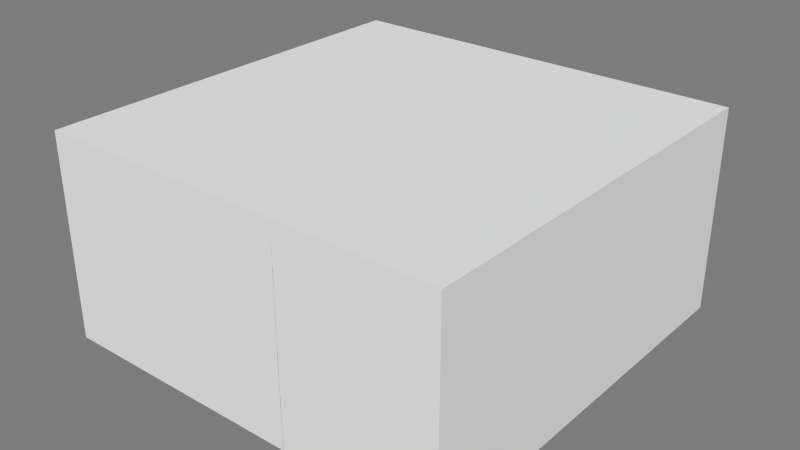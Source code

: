 # Source: Char1DeathRoute.blend  (saved by Blender 2.71.0; exported with 4.5.12 LTS)
import bpy
from mathutils import Matrix  # noqa: F401  (used for matrix-valued properties, if any)

bpy.ops.wm.read_factory_settings(use_empty=True)
scene = bpy.context.scene
scene.name = 'Scene'

# ---- collections
col_collection_10 = bpy.data.collections.new('Collection 10'); scene.collection.children.link(col_collection_10)

# ---- materials (node trees are filled in below, after node groups)
mat_room = bpy.data.materials.new('Room')
mat_room.alpha_threshold = 0.0
mat_room.use_transparent_shadow = False
mat_room.diffuse_color = (0.7874, 0.7874, 0.7874, 1.0)
mat_room.roughness = 0.5
mat_room.specular_intensity = 0.0
mat_room.line_color = (0.0, 0.0, 0.0, 1.0)
mat_table_001 = bpy.data.materials.new('Table.001')
mat_table_001.alpha_threshold = 0.0
mat_table_001.use_transparent_shadow = False
mat_table_001.diffuse_color = (0.5149, 0.3419, 0.1221, 1.0)
mat_table_001.roughness = 0.5
mat_table_001.specular_intensity = 0.0
mat_table_001.line_color = (0.0, 0.0, 0.0, 1.0)
mat_room_003 = bpy.data.materials.new('Room.003')
mat_room_003.alpha_threshold = 0.0
mat_room_003.use_transparent_shadow = False
mat_room_003.diffuse_color = (0.0, 0.7874, 0.2602, 1.0)
mat_room_003.roughness = 0.5
mat_room_003.specular_intensity = 0.0
mat_room_003.line_color = (0.0, 0.0, 0.0, 1.0)

# ---- material node trees

# ---- world
world_world = bpy.data.worlds.new('World'); scene.world = world_world
world_world.color = (0.2016, 0.2016, 0.2016)
world_world.use_sun_shadow = False
world_world.sun_shadow_jitter_overblur = 0.0
world_world.cycles.sampling_method = 'MANUAL'
world_world.cycles.sample_map_resolution = 256

# ---- meshes
me_meetingroom = bpy.data.meshes.new('MeetingRoom')
me_meetingroom.from_pydata([(-1.0, -1.0, 0.0), (1.0, -1.0, 0.0), (-1.0, 1.0, 0.0), (1.0, 1.0, 0.0), (-1.0, -1.0, 1.0), (1.0, -1.0, 1.0), (-1.0, 1.0, 1.0), (1.0, 1.0, 1.0)], [], [(4, 6, 7, 5), (3, 7, 6, 2), (0, 4, 5, 1), (2, 6, 4, 0), (2, 0, 1, 3), (7, 3, 1, 5)])
me_meetingroom.materials.append(mat_room)
me_meetingroom.use_remesh_preserve_volume = False
me_meetingroom.use_remesh_preserve_attributes = False
me_meetingroom.use_mirror_vertex_groups = False
me_meetingroom.update()
me_mrtable = bpy.data.meshes.new('MRTable')
me_mrtable.from_pydata([(-0.9319, 0.5916, 0.0), (0.7348, 0.925, 0.0), (0.4014, -0.7417, 0.0), (0.4014, 0.5916, 0.0), (-0.9319, -0.7417, 0.0), (0.7348, -1.075, 0.0), (-1.265, -1.075, 0.0), (0.4014, -1.075, 0.0), (-1.265, 0.925, 0.0), (-0.9319, -1.075, 0.0), (0.4014, 0.925, 0.0), (-0.9319, 0.925, 0.0), (0.7348, -0.7417, 0.0), (0.7348, 0.5916, 0.0), (-1.265, 0.5916, 0.0), (-1.265, -0.7417, 0.0), (-1.265, -0.7417, -1.773), (-1.265, -1.075, -0.1001), (-1.265, 0.5916, -1.773), (0.7348, 0.5916, -1.773), (0.7348, -0.7417, -1.773), (-1.265, 0.925, -0.1001), (0.4014, -0.7417, -1.773), (0.4014, 0.925, -0.1001), (-0.9319, 0.925, -1.773), (-0.9319, -1.075, -1.773), (0.4014, 0.5916, -0.1001), (0.7348, 0.925, -1.773), (-0.9319, 0.5916, -1.773), (0.4014, -1.075, -1.773), (0.7348, -1.075, -1.773), (-0.9319, -0.7417, -0.1001), (0.7348, -1.075, -0.1001), (-0.9319, -0.7417, -1.773), (0.4014, -1.075, -0.1001), (-0.9319, 0.5916, -0.1001), (0.7348, 0.925, -0.1001), (0.4014, 0.5916, -1.773), (-0.9319, -1.075, -0.1001), (0.4014, 0.925, -1.773), (-0.9319, 0.925, -0.1001), (0.4014, -0.7417, -0.1001), (-1.265, 0.925, -1.773), (0.7348, -0.7417, -0.1001), (0.7348, 0.5916, -0.1001), (-1.265, 0.5916, -0.1001), (-1.265, -0.7417, -0.1001), (-1.265, -1.075, -1.773)], [], [(4, 2, 3, 0), (36, 27, 39, 23), (32, 30, 20, 43), (43, 20, 22, 41), (40, 24, 42, 21), (35, 28, 24, 40), (45, 18, 28, 35), (34, 29, 30, 32), (44, 19, 27, 36), (41, 22, 29, 34), (46, 16, 47, 17), (38, 25, 33, 31), (17, 47, 25, 38), (26, 37, 19, 44), (47, 16, 33, 25), (18, 42, 24, 28), (37, 39, 27, 19), (29, 22, 20, 30), (0, 3, 10, 11), (15, 4, 0, 14), (9, 7, 2, 4), (2, 12, 13, 3), (3, 13, 1, 10), (14, 0, 11, 8), (6, 9, 4, 15), (7, 5, 12, 2), (7, 34, 32, 5), (13, 44, 36, 1), (8, 21, 45, 14), (6, 17, 38, 9), (12, 43, 44, 13), (5, 32, 43, 12), (10, 23, 40, 11), (1, 36, 23, 10), (9, 38, 34, 7), (35, 40, 23, 26), (46, 45, 35, 31), (38, 31, 41, 34), (31, 35, 26, 41), (41, 26, 44, 43), (14, 45, 46, 15), (15, 46, 17, 6), (11, 40, 21, 8), (23, 39, 37, 26), (31, 33, 16, 46), (21, 42, 18, 45)])
me_mrtable.materials.append(mat_table_001)
me_mrtable.use_remesh_preserve_volume = False
me_mrtable.use_remesh_preserve_attributes = False
me_mrtable.use_mirror_vertex_groups = False
me_mrtable.update()
me_blankdoor = bpy.data.meshes.new('BlankDoor')
me_blankdoor.from_pydata([(-2.0, -2.0, 0.0), (-2.0, 0.0, 0.0), (0.0, 0.0, 0.0), (0.0, -2.0, 0.0), (-2.0, -2.0, 2.0), (-2.0, 0.0, 2.0), (0.0, 0.0, 2.0), (0.0, -2.0, 2.0)], [], [(4, 5, 1, 0), (5, 6, 2, 1), (6, 7, 3, 2), (7, 4, 0, 3), (0, 1, 2, 3), (7, 6, 5, 4)])
me_blankdoor.materials.append(mat_room_003)
me_blankdoor.use_remesh_preserve_volume = False
me_blankdoor.use_remesh_preserve_attributes = False
me_blankdoor.use_mirror_vertex_groups = False
me_blankdoor.update()

# ---- objects
ob_meetingroom = bpy.data.objects.new('MeetingRoom', me_meetingroom)
ob_mrtable = bpy.data.objects.new('MRTable', me_mrtable)
ob_blankdoor = bpy.data.objects.new('BlankDoor', me_blankdoor)

# ---- transforms, parenting, visibility, modifiers, constraints
ob_meetingroom.location = (0.0, 0.0, 0.0)
ob_meetingroom.lineart.crease_threshold = 0.0
ob_mrtable.parent = ob_meetingroom
ob_mrtable.matrix_parent_inverse = Matrix(((1.0, 0.0, 0.0, 7.0), (-1.49e-08, 1.0, 0.0, -1.5), (0.0, 0.0, 1.0, 0.0), (0.0, 0.0, 0.0, 1.0)))
ob_mrtable.location = (-7.0, 1.5, 0.355)
ob_mrtable.scale = (0.2, 0.2, 0.2)
ob_mrtable.lineart.crease_threshold = 0.0
ob_blankdoor.parent = ob_meetingroom
ob_blankdoor.location = (0.25, -1.0, 0.0)
ob_blankdoor.rotation_euler = (0.0, 0.0, -1.571)
ob_blankdoor.scale = (0.025, 0.25, 0.45)
ob_blankdoor.lineart.crease_threshold = 0.0

# ---- collection membership
col_collection_10.objects.link(ob_meetingroom)
col_collection_10.objects.link(ob_mrtable)
col_collection_10.objects.link(ob_blankdoor)

# ---- scene / render settings (as saved in the file)
scene.frame_start = 1; scene.frame_end = 250; scene.frame_set(1)
scene.render.engine = 'BLENDER_EEVEE_NEXT'
scene.render.image_settings.color_mode = 'RGB'
scene.render.image_settings.compression = 90
scene.render.resolution_percentage = 50
scene.render.dither_intensity = 0.0
scene.render.bake_margin = 2
scene.cycles.use_denoising = False
scene.cycles.samples = 10
scene.cycles.sampling_pattern = 'TABULATED_SOBOL'
scene.cycles.light_sampling_threshold = 0.0
scene.cycles.use_adaptive_sampling = False
scene.cycles.use_light_tree = False
scene.cycles.blur_glossy = 0.0
scene.cycles.volume_bounces = 1
scene.cycles.pixel_filter_type = 'GAUSSIAN'
scene.cycles.sample_clamp_indirect = 0.0
scene.view_settings.view_transform = 'Standard'
bpy.context.view_layer.update()

# ---- added for rendering (the .blend has no active camera and no usable light): camera, sun
cam_auto = bpy.data.cameras.new('AutoCamera')
cam_auto.lens = 50.0
cam_auto.sensor_width = 36.0
cam_auto.clip_end = 1000.0
ob_auto_camera = bpy.data.objects.new('AutoCamera', cam_auto)
scene.collection.objects.link(ob_auto_camera)
ob_auto_camera.location = (2.77567, -3.33081, 2.72054)
ob_auto_camera.rotation_euler = (1.09748, -7.21219e-08, 0.694738)
scene.camera = ob_auto_camera
light_auto_sun = bpy.data.lights.new('AutoSun', 'SUN')
light_auto_sun.energy = 3.0
light_auto_sun.angle = 0.0523599
ob_auto_sun = bpy.data.objects.new('AutoSun', light_auto_sun)
scene.collection.objects.link(ob_auto_sun)
ob_auto_sun.rotation_euler = (0.872665, 0.174533, 0.523599)
bpy.context.view_layer.update()
